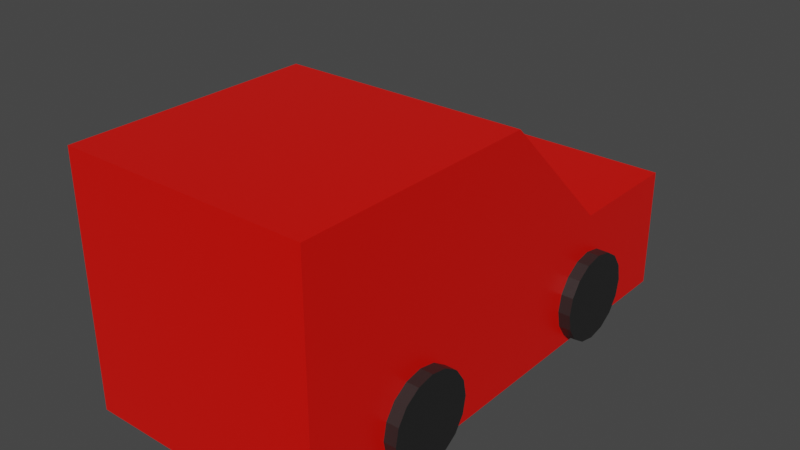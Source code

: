 # Source: MainCarFaded.blend  (saved by Blender 2.80.75; exported with 4.5.12 LTS)
import bpy
from mathutils import Matrix  # noqa: F401  (used for matrix-valued properties, if any)

bpy.ops.wm.read_factory_settings(use_empty=True)
scene = bpy.context.scene
scene.name = 'Scene'

# ---- collections
col_collection = bpy.data.collections.new('Collection'); scene.collection.children.link(col_collection)

# ---- materials (node trees are filled in below, after node groups)
mat_material_maincar = bpy.data.materials.new('Material.MainCar')
mat_material_maincar.alpha_threshold = 0.0
mat_material_maincar.use_transparent_shadow = False
mat_material_maincar.line_color = (0.0, 0.0, 0.0, 1.0)
mat_material_tire = bpy.data.materials.new('Material.Tire')
mat_material_tire.use_transparent_shadow = False

# ---- material node trees
mat_material_maincar.use_nodes = True; mat_material_maincar.node_tree.nodes.clear()
_N = mat_material_maincar.node_tree.nodes; _L = mat_material_maincar.node_tree.links
n0 = _N.new('ShaderNodeOutputMaterial'); n0.name = 'Material Output'; n0.location = (300, 300)
n1 = _N.new('ShaderNodeBsdfPrincipled'); n1.name = 'Principled BSDF'; n1.location = (10, 300)
n1.distribution = 'GGX'
n1.subsurface_method = 'BURLEY'
n1.inputs[0].default_value = (0.8, 0.003715, 0.0, 1.0)
n1.inputs[2].default_value = 0.4
n1.inputs[3].default_value = 1.45
n1.inputs[27].default_value = (0.0, 0.0, 0.0, 1.0)
n1.inputs[28].default_value = 1.0
_L.new(n1.outputs[0], n0.inputs[0])
n0.is_active_output = True
mat_material_tire.use_nodes = True; mat_material_tire.node_tree.nodes.clear()
_N = mat_material_tire.node_tree.nodes; _L = mat_material_tire.node_tree.links
n0 = _N.new('ShaderNodeOutputMaterial'); n0.name = 'Material Output'; n0.location = (300, 300)
n1 = _N.new('ShaderNodeBsdfPrincipled'); n1.name = 'Principled BSDF'; n1.location = (10, 300)
n1.distribution = 'GGX'
n1.subsurface_method = 'BURLEY'
n1.inputs[0].default_value = (0.01739, 0.01739, 0.01739, 1.0)
n1.inputs[3].default_value = 1.45
n1.inputs[27].default_value = (0.0, 0.0, 0.0, 1.0)
n1.inputs[28].default_value = 1.0
_L.new(n1.outputs[0], n0.inputs[0])
n0.is_active_output = True

# ---- world
world_world = bpy.data.worlds.new('World'); scene.world = world_world
world_world.use_nodes = True; world_world.node_tree.nodes.clear()
_N = world_world.node_tree.nodes; _L = world_world.node_tree.links
n0 = _N.new('ShaderNodeOutputWorld'); n0.name = 'World Output'; n0.location = (300, 300)
n1 = _N.new('ShaderNodeBackground'); n1.name = 'Background'; n1.location = (10, 300)
n1.inputs[0].default_value = (0.05088, 0.05088, 0.05088, 1.0)
_L.new(n1.outputs[0], n0.inputs[0])
n0.is_active_output = True
world_world.color = (0.05088, 0.05088, 0.05088)
world_world.use_sun_shadow = False
world_world.sun_shadow_jitter_overblur = 0.0

# ---- meshes
me_cube = bpy.data.meshes.new('Cube')
me_cube.from_pydata([(-1.0, 0.0, 3.258e-07), (-1.0, 0.0, 2.0), (-1.0, -2.0, 3.258e-07), (-1.0, -2.0, 2.0), (1.0, 0.0, -3.258e-07), (1.0, 0.0, 2.0), (1.0, -2.0, -3.258e-07), (1.0, -2.0, 2.0), (-1.0, 1.0, 1.0), (1.0, 1.0, 1.0), (-1.0, 1.0, 3.258e-07), (1.0, 1.0, -3.258e-07), (-1.0, 2.0, 1.0), (1.0, 2.0, 1.0), (-1.0, 2.0, 3.258e-07), (1.0, 2.0, -3.258e-07), (-1.1, 1.36, 0.3365), (1.1, 1.36, 0.3365), (-1.1, 1.333, 0.1987), (1.1, 1.333, 0.1987), (-1.1, 1.255, 0.08194), (1.1, 1.255, 0.08194), (-1.1, 1.138, 0.003901), (1.1, 1.138, 0.003901), (-1.1, 1.0, -0.0235), (1.1, 1.0, -0.0235), (-1.1, 0.8622, 0.003901), (1.1, 0.8622, 0.003901), (-1.1, 0.7454, 0.08194), (1.1, 0.7454, 0.08194), (-1.1, 0.6674, 0.1987), (1.1, 0.6674, 0.1987), (-1.1, 0.64, 0.3365), (1.1, 0.64, 0.3365), (-1.1, 0.6674, 0.4743), (1.1, 0.6674, 0.4743), (-1.1, 0.7454, 0.5911), (1.1, 0.7454, 0.5911), (-1.1, 0.8622, 0.6691), (1.1, 0.8622, 0.6691), (-1.1, 1.0, 0.6965), (1.1, 1.0, 0.6965), (-1.1, 1.138, 0.6691), (1.1, 1.138, 0.6691), (-1.1, 1.255, 0.5911), (1.1, 1.255, 0.5911), (-1.1, 1.333, 0.4743), (1.1, 1.333, 0.4743), (-1.1, -0.64, 0.3365), (1.1, -0.64, 0.3365), (-1.1, -0.6674, 0.1987), (1.1, -0.6674, 0.1987), (-1.1, -0.7454, 0.08194), (1.1, -0.7454, 0.08194), (-1.1, -0.8622, 0.003901), (1.1, -0.8622, 0.003901), (-1.1, -1.0, -0.0235), (1.1, -1.0, -0.0235), (-1.1, -1.138, 0.003901), (1.1, -1.138, 0.003901), (-1.1, -1.255, 0.08194), (1.1, -1.255, 0.08194), (-1.1, -1.333, 0.1987), (1.1, -1.333, 0.1987), (-1.1, -1.36, 0.3365), (1.1, -1.36, 0.3365), (-1.1, -1.333, 0.4743), (1.1, -1.333, 0.4743), (-1.1, -1.255, 0.5911), (1.1, -1.255, 0.5911), (-1.1, -1.138, 0.6691), (1.1, -1.138, 0.6691), (-1.1, -1.0, 0.6965), (1.1, -1.0, 0.6965), (-1.1, -0.8622, 0.6691), (1.1, -0.8622, 0.6691), (-1.1, -0.7454, 0.5911), (1.1, -0.7454, 0.5911), (-1.1, -0.6674, 0.4743), (1.1, -0.6674, 0.4743)], [], [(0, 4, 6, 2), (3, 2, 6, 7), (7, 6, 4, 5), (5, 1, 3, 7), (1, 0, 2, 3), (0, 1, 8, 10), (11, 10, 14, 15), (5, 4, 11, 9), (1, 5, 9, 8), (4, 0, 10, 11), (13, 15, 14, 12), (10, 8, 12, 14), (9, 11, 15, 13), (8, 9, 13, 12), (16, 17, 19, 18), (18, 19, 21, 20), (20, 21, 23, 22), (22, 23, 25, 24), (24, 25, 27, 26), (26, 27, 29, 28), (28, 29, 31, 30), (30, 31, 33, 32), (32, 33, 35, 34), (34, 35, 37, 36), (36, 37, 39, 38), (38, 39, 41, 40), (40, 41, 43, 42), (42, 43, 45, 44), (19, 17, 47, 45, 43, 41, 39, 37, 35, 33, 31, 29, 27, 25, 23, 21), (44, 45, 47, 46), (46, 47, 17, 16), (16, 18, 20, 22, 24, 26, 28, 30, 32, 34, 36, 38, 40, 42, 44, 46), (48, 49, 51, 50), (50, 51, 53, 52), (52, 53, 55, 54), (54, 55, 57, 56), (56, 57, 59, 58), (58, 59, 61, 60), (60, 61, 63, 62), (62, 63, 65, 64), (64, 65, 67, 66), (66, 67, 69, 68), (68, 69, 71, 70), (70, 71, 73, 72), (72, 73, 75, 74), (74, 75, 77, 76), (51, 49, 79, 77, 75, 73, 71, 69, 67, 65, 63, 61, 59, 57, 55, 53), (76, 77, 79, 78), (78, 79, 49, 48), (48, 50, 52, 54, 56, 58, 60, 62, 64, 66, 68, 70, 72, 74, 76, 78)])
me_cube.polygons.foreach_set('material_index', [0, 0, 0, 0, 0, 0, 0, 0, 0, 0, 0, 0, 0, 0, 1, 1, 1, 1, 1, 1, 1, 1, 1, 1, 1, 1, 1, 1, 1, 1, 1, 1, 1, 1, 1, 1, 1, 1, 1, 1, 1, 1, 1, 1, 1, 1, 1, 1, 1, 1])
_uv = me_cube.uv_layers.new(name='UVMap')
_uv.uv.foreach_set('vector', [0.375, 0.0, 0.625, 0.0, 0.625, 0.25, 0.375, 0.25, 0.375, 0.25, 0.625, 0.25, 0.625, 0.5, 0.375, 0.5, 0.375, 0.5, 0.625, 0.5, 0.625, 0.75, 0.375, 0.75, 0.375, 0.75, 0.625, 0.75, 0.625, 1.0, 0.375, 1.0, 0.125, 0.5, 0.375, 0.5, 0.375, 0.75, 0.125, 0.75, 0.375, 0.5, 0.125, 0.5, 0.125, 0.5, 0.375, 0.5, 0.625, 0.0, 0.375, 0.0, 0.375, 0.0, 0.625, 0.0, 0.375, 0.75, 0.625, 0.75, 0.625, 0.75, 0.375, 0.75, 0.625, 0.75, 0.375, 0.75, 0.375, 0.75, 0.625, 0.75, 0.625, 0.0, 0.375, 0.0, 0.375, 0.0, 0.625, 0.0, 0.625, 0.5, 0.875, 0.5, 0.875, 0.75, 0.625, 0.75, 0.375, 0.5, 0.125, 0.5, 0.125, 0.5, 0.375, 0.5, 0.375, 0.75, 0.625, 0.75, 0.625, 0.75, 0.375, 0.75, 0.625, 0.75, 0.375, 0.75, 0.375, 0.75, 0.625, 0.75, 1.0, 0.5, 1.0, 1.0, 0.9375, 1.0, 0.9375, 0.5, 0.9375, 0.5, 0.9375, 1.0, 0.875, 1.0, 0.875, 0.5, 0.875, 0.5, 0.875, 1.0, 0.8125, 1.0, 0.8125, 0.5, 0.8125, 0.5, 0.8125, 1.0, 0.75, 1.0, 0.75, 0.5, 0.75, 0.5, 0.75, 1.0, 0.6875, 1.0, 0.6875, 0.5, 0.6875, 0.5, 0.6875, 1.0, 0.625, 1.0, 0.625, 0.5, 0.625, 0.5, 0.625, 1.0, 0.5625, 1.0, 0.5625, 0.5, 0.5625, 0.5, 0.5625, 1.0, 0.5, 1.0, 0.5, 0.5, 0.5, 0.5, 0.5, 1.0, 0.4375, 1.0, 0.4375, 0.5, 0.4375, 0.5, 0.4375, 1.0, 0.375, 1.0, 0.375, 0.5, 0.375, 0.5, 0.375, 1.0, 0.3125, 1.0, 0.3125, 0.5, 0.3125, 0.5, 0.3125, 1.0, 0.25, 1.0, 0.25, 0.5, 0.25, 0.5, 0.25, 1.0, 0.1875, 1.0, 0.1875, 0.5, 0.1875, 0.5, 0.1875, 1.0, 0.125, 1.0, 0.125, 0.5, 0.3418, 0.4717, 0.25, 0.49, 0.1582, 0.4717, 0.08029, 0.4197, 0.02827, 0.3418, 0.01, 0.25, 0.02827, 0.1582, 0.08029, 0.08029, 0.1582, 0.02827, 0.25, 0.01, 0.3418, 0.02827, 0.4197, 0.08029, 0.4717, 0.1582, 0.49, 0.25, 0.4717, 0.3418, 0.4197, 0.4197, 0.125, 0.5, 0.125, 1.0, 0.0625, 1.0, 0.0625, 0.5, 0.0625, 0.5, 0.0625, 1.0, 0.0, 1.0, 0.0, 0.5, 0.75, 0.49, 0.8418, 0.4717, 0.9197, 0.4197, 0.9717, 0.3418, 0.99, 0.25, 0.9717, 0.1582, 0.9197, 0.08029, 0.8418, 0.02827, 0.75, 0.01, 0.6582, 0.02827, 0.5803, 0.08029, 0.5283, 0.1582, 0.51, 0.25, 0.5283, 0.3418, 0.5803, 0.4197, 0.6582, 0.4717, 1.0, 0.5, 1.0, 1.0, 0.9375, 1.0, 0.9375, 0.5, 0.9375, 0.5, 0.9375, 1.0, 0.875, 1.0, 0.875, 0.5, 0.875, 0.5, 0.875, 1.0, 0.8125, 1.0, 0.8125, 0.5, 0.8125, 0.5, 0.8125, 1.0, 0.75, 1.0, 0.75, 0.5, 0.75, 0.5, 0.75, 1.0, 0.6875, 1.0, 0.6875, 0.5, 0.6875, 0.5, 0.6875, 1.0, 0.625, 1.0, 0.625, 0.5, 0.625, 0.5, 0.625, 1.0, 0.5625, 1.0, 0.5625, 0.5, 0.5625, 0.5, 0.5625, 1.0, 0.5, 1.0, 0.5, 0.5, 0.5, 0.5, 0.5, 1.0, 0.4375, 1.0, 0.4375, 0.5, 0.4375, 0.5, 0.4375, 1.0, 0.375, 1.0, 0.375, 0.5, 0.375, 0.5, 0.375, 1.0, 0.3125, 1.0, 0.3125, 0.5, 0.3125, 0.5, 0.3125, 1.0, 0.25, 1.0, 0.25, 0.5, 0.25, 0.5, 0.25, 1.0, 0.1875, 1.0, 0.1875, 0.5, 0.1875, 0.5, 0.1875, 1.0, 0.125, 1.0, 0.125, 0.5, 0.3418, 0.4717, 0.25, 0.49, 0.1582, 0.4717, 0.08029, 0.4197, 0.02827, 0.3418, 0.01, 0.25, 0.02827, 0.1582, 0.08029, 0.08029, 0.1582, 0.02827, 0.25, 0.01, 0.3418, 0.02827, 0.4197, 0.08029, 0.4717, 0.1582, 0.49, 0.25, 0.4717, 0.3418, 0.4197, 0.4197, 0.125, 0.5, 0.125, 1.0, 0.0625, 1.0, 0.0625, 0.5, 0.0625, 0.5, 0.0625, 1.0, 0.0, 1.0, 0.0, 0.5, 0.75, 0.49, 0.8418, 0.4717, 0.9197, 0.4197, 0.9717, 0.3418, 0.99, 0.25, 0.9717, 0.1582, 0.9197, 0.08029, 0.8418, 0.02827, 0.75, 0.01, 0.6582, 0.02827, 0.5803, 0.08029, 0.5283, 0.1582, 0.51, 0.25, 0.5283, 0.3418, 0.5803, 0.4197, 0.6582, 0.4717])
me_cube.materials.append(mat_material_maincar)
me_cube.materials.append(mat_material_tire)
me_cube.use_remesh_preserve_volume = False
me_cube.use_remesh_preserve_attributes = False
me_cube.use_mirror_vertex_groups = False
me_cube.update()

# ---- objects
ob_maincar = bpy.data.objects.new('MainCar', me_cube)

# ---- transforms, parenting, visibility, modifiers, constraints
ob_maincar.location = (0.0, 0.0, 0.0)
ob_maincar.lock_rotations_4d = False
ob_maincar.empty_display_type = 'ARROWS'
ob_maincar.lineart.crease_threshold = 0.0

# ---- collection membership
col_collection.objects.link(ob_maincar)

# ---- scene / render settings (as saved in the file)
scene.frame_start = 1; scene.frame_end = 250; scene.frame_set(1)
scene.render.engine = 'BLENDER_EEVEE_NEXT'
scene.cycles.use_denoising = False
scene.cycles.samples = 128
scene.cycles.sampling_pattern = 'TABULATED_SOBOL'
scene.cycles.use_adaptive_sampling = False
scene.cycles.use_light_tree = False
scene.view_settings.view_transform = 'Filmic'
bpy.context.view_layer.update()

# ---- added for rendering (the .blend has no active camera and no usable light): camera, sun
cam_auto = bpy.data.cameras.new('AutoCamera')
cam_auto.lens = 50.0
cam_auto.sensor_width = 36.0
cam_auto.clip_end = 1000.0
ob_auto_camera = bpy.data.objects.new('AutoCamera', cam_auto)
scene.collection.objects.link(ob_auto_camera)
ob_auto_camera.location = (4.62006, -5.54408, 4.6843)
ob_auto_camera.rotation_euler = (1.09748, -7.21219e-08, 0.694738)
scene.camera = ob_auto_camera
light_auto_sun = bpy.data.lights.new('AutoSun', 'SUN')
light_auto_sun.energy = 3.0
light_auto_sun.angle = 0.0523599
ob_auto_sun = bpy.data.objects.new('AutoSun', light_auto_sun)
scene.collection.objects.link(ob_auto_sun)
ob_auto_sun.rotation_euler = (0.872665, 0.174533, 0.523599)
bpy.context.view_layer.update()

